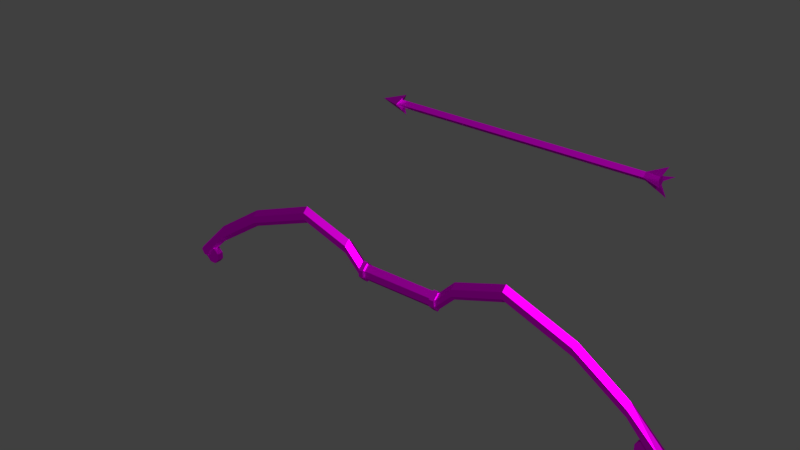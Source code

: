 # Source: Bow.blend  (saved by Blender 2.80.75; exported with 4.5.12 LTS)
import bpy
from mathutils import Matrix  # noqa: F401  (used for matrix-valued properties, if any)

bpy.ops.wm.read_factory_settings(use_empty=True)
scene = bpy.context.scene
scene.name = 'Scene'

# ---- images (referenced by path relative to the original .blend; pixels are not part of the script)
import os
ASSET_DIR = os.environ.get("B2B_ASSET_DIR", "")  # directory of the original .blend (textures are referenced by path, not embedded)
HERE = os.path.dirname(os.path.abspath(__file__))  # packed textures are extracted next to this script under _unpacked/

def load_image(name, relpath, width, height, colorspace="sRGB"):
    """Load a texture the original file referenced (path relative to the .blend, or extracted next to this script)."""
    p = next((c for c in (os.path.join(HERE, relpath), os.path.join(ASSET_DIR, relpath)) if relpath and os.path.exists(c)), "")
    if p:
        img = bpy.data.images.load(p, check_existing=True)
        img.name = name
    else:  # same state as the original file: an image datablock whose file is absent (Cycles renders it pink)
        img = bpy.data.images.new(name, width, height)
        img.source = "FILE"
        img.filepath = "//" + (relpath or name)
    img.colorspace_settings.name = colorspace
    return img
img_blender_test_texture_png = load_image('Blender Test Texture.png', 'Blender Test Texture.png', 1024, 1024, 'sRGB')

# ---- materials (node trees are filled in below, after node groups)
mat_material = bpy.data.materials.new('Material')

# ---- material node trees
mat_material.use_nodes = True; mat_material.node_tree.nodes.clear()
_N = mat_material.node_tree.nodes; _L = mat_material.node_tree.links
n0 = _N.new('ShaderNodeOutputMaterial'); n0.name = 'Material Output'; n0.location = (300, 300)
n1 = _N.new('ShaderNodeBsdfAnisotropic'); n1.name = 'Glossy BSDF'; n1.location = (10, 300)
n1.distribution = 'GGX'
n2 = _N.new('ShaderNodeTexImage'); n2.name = 'Image Texture'; n2.location = (-576, 250)
n2.image = img_blender_test_texture_png
_L.new(n1.outputs[0], n0.inputs[0])
_L.new(n2.outputs[0], n1.inputs[0])
n0.is_active_output = True

# ---- world
world_world = bpy.data.worlds.new('World'); scene.world = world_world
world_world.color = (0.05088, 0.05088, 0.05088)
world_world.use_sun_shadow = False
world_world.sun_shadow_jitter_overblur = 0.0

# ---- meshes
me_plane_002 = bpy.data.meshes.new('Plane.002')
me_plane_002.from_pydata([(0.0, -0.03, 0.02), (0.0, -0.03, -0.02), (0.25, -0.03, 0.02), (0.25, -0.03, -0.02), (0.35, -0.03, 0.12), (0.35, -0.03, 0.08), (0.65, -0.03, 0.22), (0.65, -0.03, 0.18), (1.53, -0.03, -0.3), (1.47, -0.03, -0.3), (1.35, -0.03, -0.17), (1.35, -0.03, -0.13), (1.49, -0.03, -0.33), (1.51, -0.03, -0.33), (3.725e-09, 0.0, 0.05), (-3.725e-09, 0.0, -0.05), (0.25, 0.0, 0.05), (0.25, 0.0, -0.05), (0.35, 0.0, 0.15), (0.35, 0.0, 0.05), (0.65, 0.0, 0.25), (0.65, 0.0, 0.15), (1.55, 0.0, -0.3), (1.45, 0.0, -0.3), (1.35, 0.0, -0.2), (1.35, 0.0, -0.1), (1.52, 0.0, -0.35), (1.48, 0.0, -0.35), (1.05, -0.03, 0.07), (1.05, -0.03, 0.03), (1.05, 0.0, 0.1), (1.05, 0.0, 0.0), (0.22, -0.03, 0.02), (0.22, -0.03, -0.02), (0.22, 0.0, 0.05), (0.22, 0.0, -0.05), (0.22, -0.04, -0.02), (0.25, -0.04, -0.02), (0.25, -0.04, 0.02), (0.22, 0.0, -0.06), (0.25, 0.0, -0.06), (0.25, 0.0, 0.06), (0.22, -0.04, 0.02), (0.22, 0.0, 0.06)], [(14, 15)], [(3, 2, 38, 37), (2, 3, 5, 4), (4, 5, 7, 6), (11, 10, 9, 8), (28, 29, 10, 11), (9, 23, 27, 12), (10, 24, 23, 9), (28, 30, 20, 6), (3, 17, 19, 5), (29, 31, 24, 10), (4, 18, 16, 2), (8, 22, 25, 11), (32, 34, 14, 0), (5, 19, 21, 7), (6, 20, 18, 4), (33, 35, 39, 36), (8, 9, 12, 13), (26, 13, 12, 27), (8, 13, 26, 22), (7, 21, 31, 29), (11, 25, 30, 28), (6, 7, 29, 28), (1, 15, 35, 33), (32, 33, 36, 42), (0, 1, 33, 32), (42, 36, 37, 38), (36, 39, 40, 37), (38, 41, 43, 42), (2, 16, 41, 38), (17, 3, 37, 40), (34, 32, 42, 43)])
_uv = me_plane_002.uv_layers.new(name='UVMap')
_uv.uv.foreach_set('vector', [0.6203, 0.3907, 0.6185, 0.5077, 0.6049, 0.4941, 0.6074, 0.4022, 0.07119, 0.1089, 0.08152, 0.1099, 0.05513, 0.1634, 0.04485, 0.1629, 0.04485, 0.1629, 0.05513, 0.1634, 0.02167, 0.3185, 0.0112, 0.3151, 0.05543, 0.7212, 0.06554, 0.7278, 0.08776, 0.8111, 0.08167, 0.8346, 0.02621, 0.5387, 0.03638, 0.544, 0.06554, 0.7278, 0.05543, 0.7212, 0.08776, 0.8111, 0.09478, 0.7981, 0.1009, 0.8302, 0.09133, 0.8266, 0.06554, 0.7278, 0.07699, 0.7293, 0.09478, 0.7981, 0.08776, 0.8111, 0.02621, 0.5387, 0.01482, 0.5363, 5.079e-05, 0.3117, 0.0112, 0.3151, 0.08152, 0.1099, 0.09239, 0.1146, 0.06645, 0.1685, 0.05513, 0.1634, 0.03638, 0.544, 0.04752, 0.5464, 0.07699, 0.7293, 0.06554, 0.7278, 0.04485, 0.1629, 0.03375, 0.1579, 0.05989, 0.1042, 0.07119, 0.1089, 0.08167, 0.8346, 0.07724, 0.8531, 0.04417, 0.7195, 0.05543, 0.7212, 0.9132, 0.4, 0.902, 0.3959, 0.9062, 0.3438, 0.9173, 0.3474, 0.05513, 0.1634, 0.06645, 0.1685, 0.03269, 0.322, 0.02167, 0.3185, 0.0112, 0.3151, 5.079e-05, 0.3117, 0.03375, 0.1579, 0.04485, 0.1629, 0.5676, 0.3907, 0.5596, 0.2393, 0.5726, 0.2089, 0.5813, 0.4043, 0.08167, 0.8346, 0.08776, 0.8111, 0.09133, 0.8266, 0.08922, 0.8345, 0.0945, 0.8505, 0.08922, 0.8345, 0.09133, 0.8266, 0.1009, 0.8302, 0.08167, 0.8346, 0.08922, 0.8345, 0.0945, 0.8505, 0.07724, 0.8531, 0.02167, 0.3185, 0.03269, 0.322, 0.04752, 0.5464, 0.03638, 0.544, 0.05543, 0.7212, 0.04417, 0.7195, 0.01482, 0.5363, 0.02621, 0.5387, 0.0112, 0.3151, 0.02167, 0.3185, 0.03638, 0.544, 0.02621, 0.5387, 0.9273, 0.3505, 0.9388, 0.3541, 0.9345, 0.4063, 0.9234, 0.4021, 0.5659, 0.5078, 0.5676, 0.3907, 0.5813, 0.4043, 0.5788, 0.4962, 0.8294, 0.445, 0.8394, 0.4482, 0.8355, 0.4997, 0.8253, 0.4977, 0.5788, 0.4962, 0.5813, 0.4043, 0.6074, 0.4022, 0.6049, 0.4941, 0.5813, 0.4043, 0.5726, 0.2089, 0.6149, 0.2117, 0.6074, 0.4022, 0.6049, 0.4941, 0.6135, 0.6896, 0.5712, 0.6867, 0.5788, 0.4962, 0.6185, 0.5077, 0.6265, 0.6592, 0.6135, 0.6896, 0.6049, 0.4941, 0.6265, 0.239, 0.6203, 0.3907, 0.6074, 0.4022, 0.6149, 0.2117, 0.5596, 0.6594, 0.5659, 0.5078, 0.5788, 0.4962, 0.5712, 0.6867])
me_plane_002.materials.append(mat_material)
me_plane_002.use_remesh_preserve_volume = False
me_plane_002.use_remesh_preserve_attributes = False
me_plane_002.use_mirror_vertex_groups = False
me_plane_002.update()
me_cube_002 = bpy.data.meshes.new('Cube.002')
me_cube_002.from_pydata([(0.0, 0.0, 0.0), (1.37, -0.02, 0.0), (1.3, -0.02, 0.0), (0.0, -0.02, 0.0), (0.015, 0.0, 0.02), (1.3, 0.0, 0.02), (1.37, -0.02, 0.01), (1.4, -0.07, 0.0), (0.04, 0.0, 0.05), (-0.1, 0.0, 0.0), (1.37, -0.01, 0.02), (1.4, 0.0, 0.07), (1.37, 0.0, 0.02), (1.37, 0.0, 0.0), (0.0, -0.03, 0.0)], [(3, 0), (4, 0), (3, 9)], [(5, 4, 3, 2), (10, 12, 11), (3, 4, 8, 14), (10, 11, 5), (2, 6, 10, 5), (1, 6, 7), (7, 6, 2), (6, 13, 10), (12, 10, 13), (1, 13, 6), (14, 8, 9)])
_uv = me_cube_002.uv_layers.new(name='UVMap')
_uv.uv.foreach_set('vector', [0.5912, 0.9516, 0.5976, 0.07813, 0.6054, 0.07009, 0.599, 0.9518, 0.8399, 0.6956, 0.8385, 0.7033, 0.8197, 0.7085, 0.2987, 0.3617, 0.3238, 0.2589, 0.3868, 0.1994, 0.3064, 0.394, 0.8399, 0.6956, 0.8197, 0.7085, 0.8393, 0.643, 0.558, 0.6588, 0.5568, 0.7121, 0.5508, 0.7113, 0.5502, 0.6586, 0.8469, 0.7042, 0.8458, 0.6965, 0.8658, 0.7109, 0.8658, 0.7109, 0.8458, 0.6965, 0.847, 0.6432, 0.5568, 0.7121, 0.5534, 0.7261, 0.5508, 0.7113, 0.5494, 0.719, 0.5508, 0.7113, 0.5534, 0.7261, 0.5578, 0.7198, 0.5534, 0.7261, 0.5568, 0.7121, 0.3064, 0.394, 0.3868, 0.1994, 0.3868, 0.7303])
me_cube_002.materials.append(mat_material)
me_cube_002.use_remesh_preserve_volume = False
me_cube_002.use_remesh_preserve_attributes = False
me_cube_002.use_mirror_vertex_groups = False
me_cube_002.update()
me_plane = bpy.data.meshes.new('Plane')
me_plane.from_pydata([(1.043e-07, 0.02, -0.05), (0.05, 0.02, -0.02), (1.043e-07, 0.02, 0.0), (0.05, 0.02, 0.0), (0.02, 0.02, -0.05), (9.674e-08, 1.192e-07, -0.05), (0.05, 0.0, -0.02), (0.05, 0.0, -3.482e-08), (0.02, 1.192e-07, -0.05)], [], [(0, 2, 4), (4, 2, 1), (3, 1, 2), (4, 8, 5, 0), (1, 6, 8, 4), (3, 7, 6, 1)])
_uv = me_plane.uv_layers.new(name='UVMap')
_uv.uv.foreach_set('vector', [0.5746, 0.4308, 0.7106, 0.408, 0.5957, 0.4768, 0.5957, 0.4768, 0.7106, 0.408, 0.6621, 0.5363, 0.7106, 0.5456, 0.6621, 0.5363, 0.7106, 0.408, 0.5957, 0.4768, 0.5537, 0.5087, 0.5252, 0.4593, 0.5746, 0.4308, 0.6621, 0.5363, 0.6396, 0.5787, 0.5537, 0.5087, 0.5957, 0.4768, 0.7106, 0.5456, 0.6927, 0.5998, 0.6396, 0.5787, 0.6621, 0.5363])
me_plane.materials.append(mat_material)
me_plane.use_remesh_preserve_volume = False
me_plane.use_remesh_preserve_attributes = False
me_plane.use_mirror_vertex_groups = False
me_plane.update()

# ---- objects
ob_bow = bpy.data.objects.new('Bow', me_plane_002)
ob_arrow = bpy.data.objects.new('Arrow', me_cube_002)
ob_wheel = bpy.data.objects.new('Wheel', me_plane)

# ---- transforms, parenting, visibility, modifiers, constraints
ob_bow.location = (0.0, 0.0, 0.0)
ob_bow.lineart.crease_threshold = 0.0
_m = ob_bow.modifiers.new('Mirror', 'MIRROR')
_m.use_axis = (True, True, False)
_m.use_clip = True
ob_arrow.location = (0.0, 0.0, 1.0)
ob_arrow.track_axis = 'POS_Z'
ob_arrow.up_axis = 'Y'
ob_arrow.lineart.crease_threshold = 0.0
_m = ob_arrow.modifiers.new('Mirror', 'MIRROR')
_m.use_axis = (False, True, True)
_m.use_clip = True
ob_wheel.location = (1.45, 1.863e-09, -0.32)
ob_wheel.lineart.crease_threshold = 0.0
_m = ob_wheel.modifiers.new('Mirror', 'MIRROR')
_m.use_axis = (True, True, True)
_m.use_clip = True
_m = ob_wheel.modifiers.new('Mirror.001', 'MIRROR')
_m.mirror_object = ob_bow

# ---- collection membership
scene.collection.objects.link(ob_bow)
scene.collection.objects.link(ob_arrow)
scene.collection.objects.link(ob_wheel)

# ---- scene / render settings (as saved in the file)
scene.frame_start = 1; scene.frame_end = 250; scene.frame_set(1)
scene.render.engine = 'CYCLES'
scene.render.fps = 30
scene.render.dither_intensity = 0.0
scene.cycles.use_denoising = False
scene.cycles.samples = 256
scene.cycles.sampling_pattern = 'TABULATED_SOBOL'
scene.cycles.use_adaptive_sampling = False
scene.cycles.use_light_tree = False
scene.cycles.max_bounces = 5
scene.cycles.diffuse_bounces = 6
scene.cycles.glossy_bounces = 6
scene.cycles.transmission_bounces = 6
scene.cycles.volume_bounces = 6
scene.view_settings.view_transform = 'Standard'
bpy.context.view_layer.update()

# ---- added for rendering (the .blend has no active camera and no usable light): camera, sun
cam_auto = bpy.data.cameras.new('AutoCamera')
cam_auto.lens = 50.0
cam_auto.sensor_width = 36.0
cam_auto.clip_end = 1000.0
ob_auto_camera = bpy.data.objects.new('AutoCamera', cam_auto)
scene.collection.objects.link(ob_auto_camera)
ob_auto_camera.location = (3.16519, -3.79823, 2.88215)
ob_auto_camera.rotation_euler = (1.09748, -7.21219e-08, 0.694738)
scene.camera = ob_auto_camera
light_auto_sun = bpy.data.lights.new('AutoSun', 'SUN')
light_auto_sun.energy = 3.0
light_auto_sun.angle = 0.0523599
ob_auto_sun = bpy.data.objects.new('AutoSun', light_auto_sun)
scene.collection.objects.link(ob_auto_sun)
ob_auto_sun.rotation_euler = (0.872665, 0.174533, 0.523599)
bpy.context.view_layer.update()

